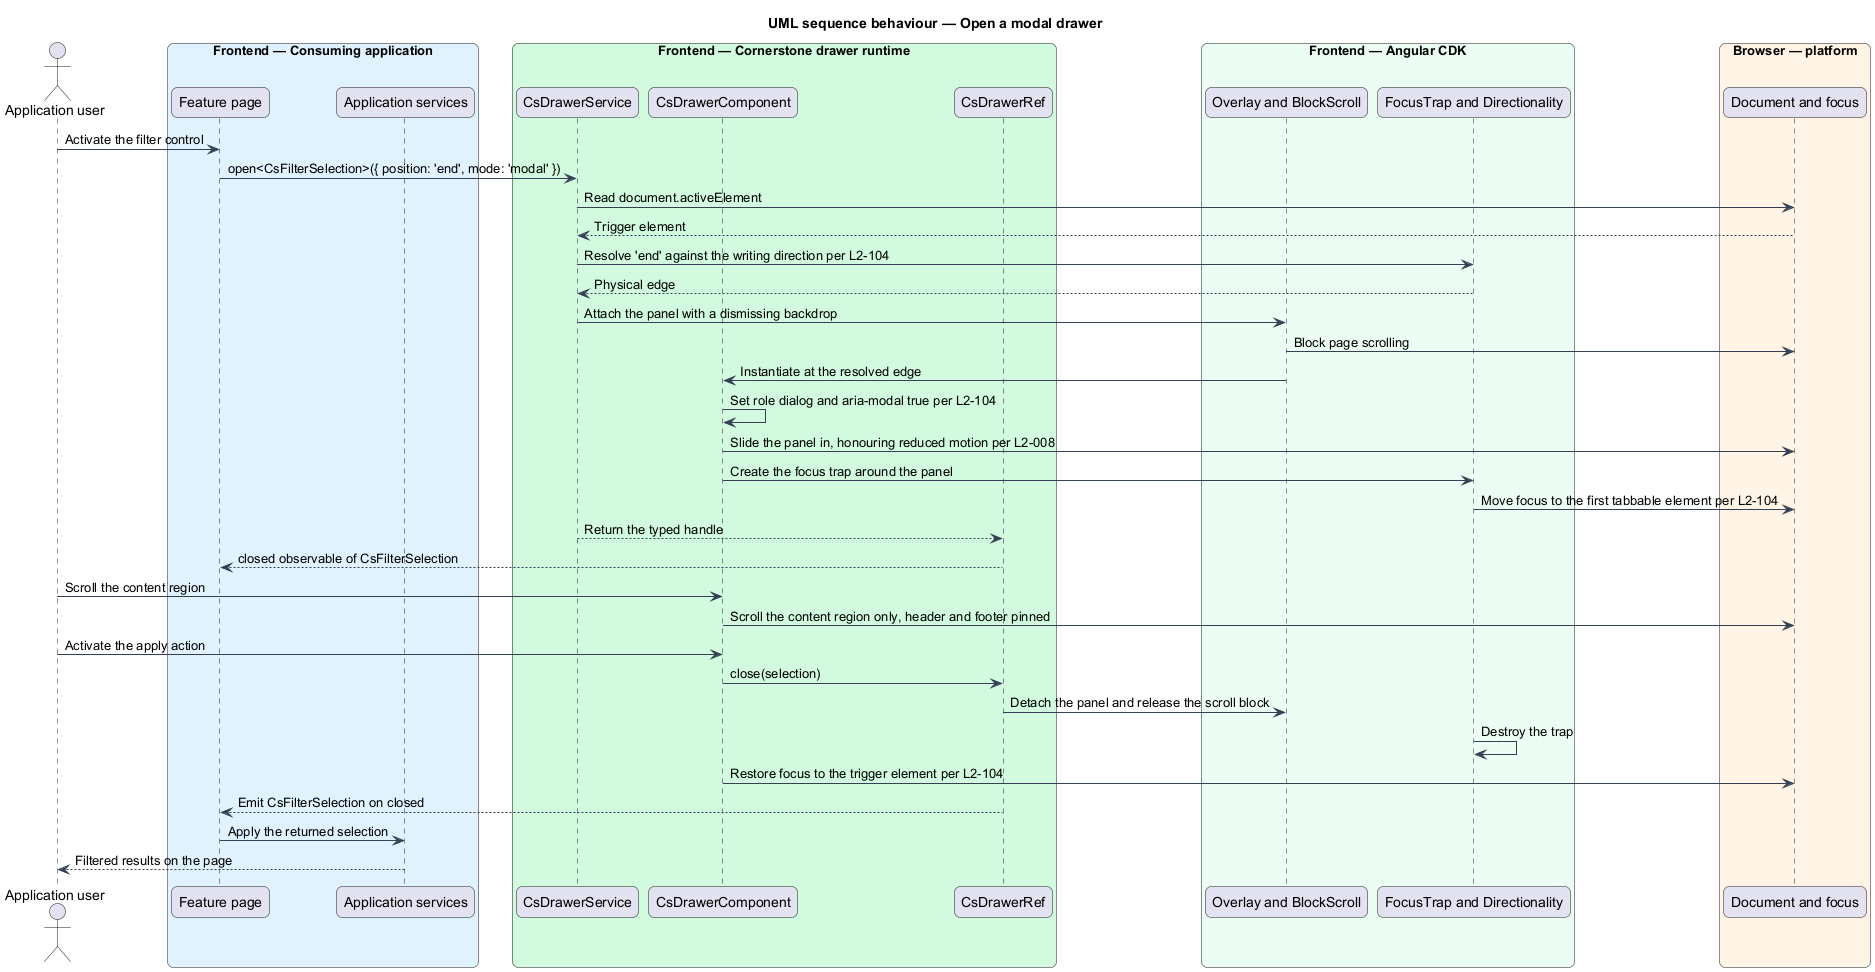

The diagram above was rendered by PlantUML. Its source (embedded in the PNG):
@startuml
title UML sequence behaviour — Open a modal drawer
skinparam backgroundColor #FFFFFF
skinparam shadowing false
skinparam roundcorner 12
skinparam defaultFontName Arial
skinparam ArrowColor #344054
skinparam rectangle {
  BorderColor #344054
  FontColor #101828
}
skinparam package {
  BorderColor #667085
  FontColor #101828
  BackgroundColor #F9FAFB
}
actor "Application user" as user
box "Frontend — Consuming application" #E0F2FE
  participant "Feature page" as page
  participant "Application services" as appsvc
end box
box "Frontend — Cornerstone drawer runtime" #D1FADF
  participant "CsDrawerService" as service
  participant "CsDrawerComponent" as drawer
  participant "CsDrawerRef" as ref
end box
box "Frontend — Angular CDK" #ECFDF3
  participant "Overlay and BlockScroll" as overlay
  participant "FocusTrap and Directionality" as trap
end box
box "Browser — platform" #FFF4E5
  participant "Document and focus" as browser
end box

user -> page : Activate the filter control
page -> service : open<CsFilterSelection>({ position: 'end', mode: 'modal' })
service -> browser : Read document.activeElement
browser --> service : Trigger element
service -> trap : Resolve 'end' against the writing direction per L2-104
trap --> service : Physical edge
service -> overlay : Attach the panel with a dismissing backdrop
overlay -> browser : Block page scrolling
overlay -> drawer : Instantiate at the resolved edge
drawer -> drawer : Set role dialog and aria-modal true per L2-104
drawer -> browser : Slide the panel in, honouring reduced motion per L2-008
drawer -> trap : Create the focus trap around the panel
trap -> browser : Move focus to the first tabbable element per L2-104
service --> ref : Return the typed handle
ref --> page : closed observable of CsFilterSelection

user -> drawer : Scroll the content region
drawer -> browser : Scroll the content region only, header and footer pinned

user -> drawer : Activate the apply action
drawer -> ref : close(selection)
ref -> overlay : Detach the panel and release the scroll block
trap -> trap : Destroy the trap
drawer -> browser : Restore focus to the trigger element per L2-104
ref --> page : Emit CsFilterSelection on closed
page -> appsvc : Apply the returned selection
appsvc --> user : Filtered results on the page
@enduml